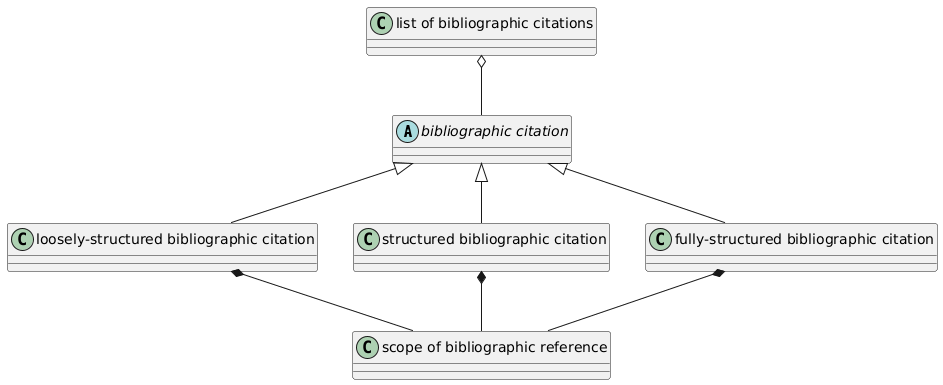

The diagram above was rendered by PlantUML. Its source (embedded in the PNG):
@startuml
abstract class "bibliographic citation"
class "list of bibliographic citations"
class "loosely-structured bibliographic citation"
class "structured bibliographic citation"
class "fully-structured bibliographic citation"
class "scope of bibliographic reference"
"bibliographic citation" <|-- "loosely-structured bibliographic citation"
"bibliographic citation" <|-- "structured bibliographic citation"
"bibliographic citation" <|-- "fully-structured bibliographic citation"
"loosely-structured bibliographic citation" *-- "scope of bibliographic reference"
"structured bibliographic citation" *-- "scope of bibliographic reference"
"fully-structured bibliographic citation" *-- "scope of bibliographic reference"
"list of bibliographic citations" o-- "bibliographic citation"
@enduml